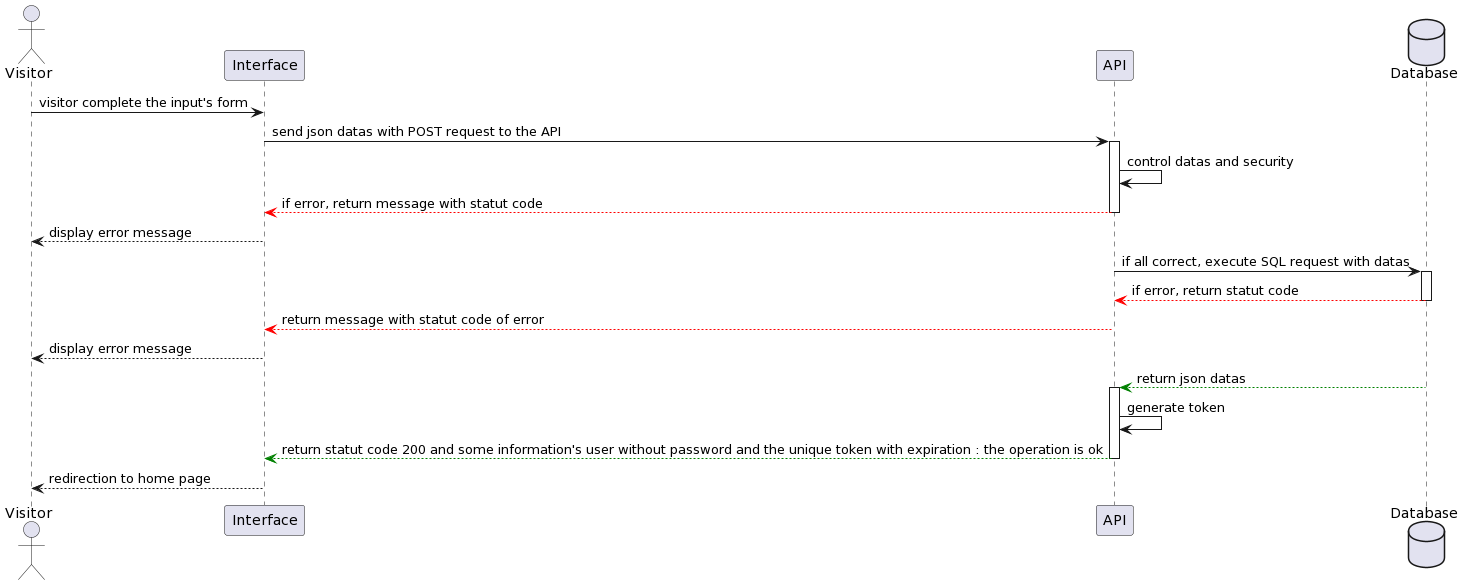

The diagram above was rendered by PlantUML. Its source (embedded in the PNG):
@startuml
actor       Visitor       as V
participant Interface as I
participant API as A
database    Database    as DB

V -> I : visitor complete the input's form
I-> A : send json datas with POST request to the API
activate A

A -> A : control datas and security

A --[#red]> I : if error, return message with statut code
deactivate A 
I --> V : display error message
A -> DB : if all correct, execute SQL request with datas
activate DB

DB --[#red]> A : if error, return statut code 
deactivate DB
A --[#red]> I : return message with statut code of error
I --> V : display error message

DB --[#green]> A : return json datas
activate A
A -> A : generate token
A --[#green]> I : return statut code 200 and some information's user without password and the unique token with expiration : the operation is ok
deactivate A
I --> V : redirection to home page
@enduml